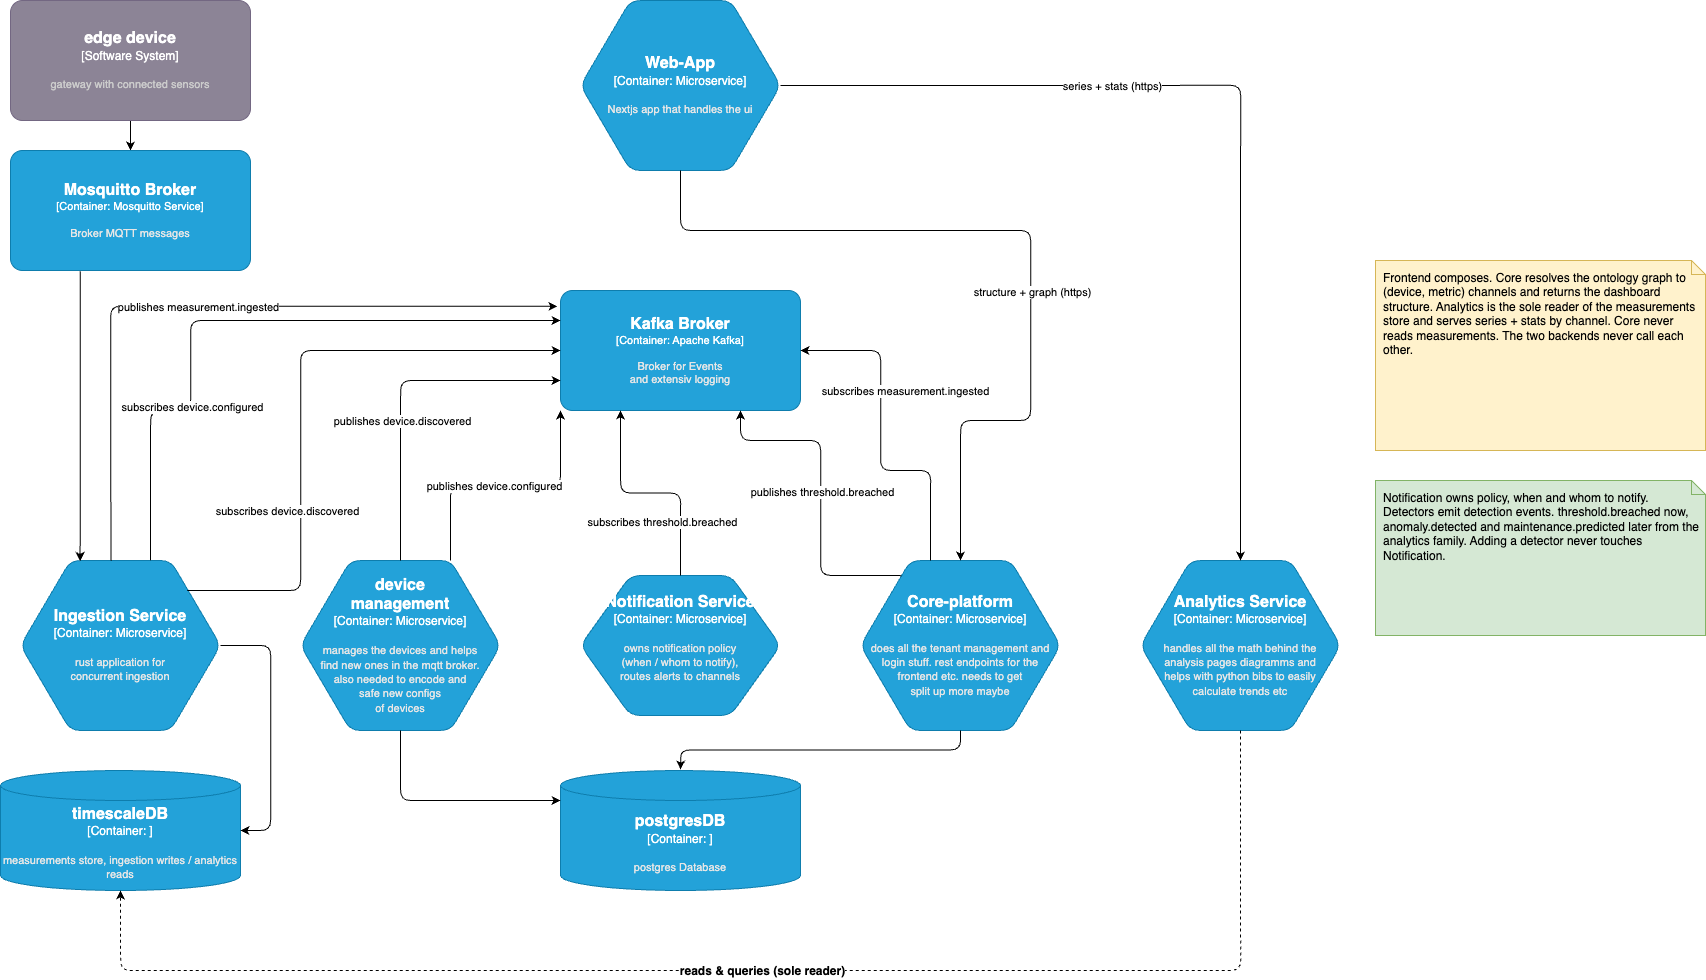

The diagram above was exported from draw.io. Its source (the exported page's mxGraphModel, read from the mxfile embedded in the PNG):
<mxGraphModel dx="3613" dy="1546" grid="1" gridSize="10" guides="1" tooltips="1" connect="1" arrows="1" fold="1" page="1" pageScale="1" pageWidth="850" pageHeight="1100" math="0" shadow="0">
  <root>
    <mxCell id="0" />
    <mxCell id="1" parent="0" />
    <object placeholders="1" c4Name="timescaleDB" c4Type="Container" c4Description="measurements store, ingestion writes / analytics reads" label="&lt;font style=&quot;font-size: 16px&quot;&gt;&lt;b&gt;%c4Name%&lt;/b&gt;&lt;/font&gt;&lt;div&gt;[%c4Type%:&amp;nbsp;]&lt;/div&gt;&lt;br&gt;&lt;div&gt;&lt;font style=&quot;font-size: 11px&quot;&gt;&lt;font color=&quot;#E6E6E6&quot;&gt;%c4Description%&lt;/font&gt;&lt;/div&gt;" id="8">
      <mxCell style="shape=cylinder3;size=15;whiteSpace=wrap;html=1;boundedLbl=1;rounded=0;labelBackgroundColor=none;fillColor=#23A2D9;fontSize=12;fontColor=#ffffff;align=center;strokeColor=#0E7DAD;metaEdit=1;points=[[0.5,0,0],[1,0.25,0],[1,0.5,0],[1,0.75,0],[0.5,1,0],[0,0.75,0],[0,0.5,0],[0,0.25,0]];resizable=0;" parent="1" vertex="1">
        <mxGeometry x="-820" y="790" width="240" height="120" as="geometry" />
      </mxCell>
    </object>
    <mxCell id="11" style="edgeStyle=none;html=1;exitX=0.5;exitY=1;exitDx=0;exitDy=0;exitPerimeter=0;entryX=0.5;entryY=0;entryDx=0;entryDy=0;entryPerimeter=0;" parent="1" source="9" target="27" edge="1">
      <mxGeometry relative="1" as="geometry">
        <mxPoint x="-690" y="170" as="targetPoint" />
      </mxGeometry>
    </mxCell>
    <object placeholders="1" c4Name="edge device" c4Type="Software System" c4Description="gateway with connected sensors" label="&lt;font style=&quot;font-size: 16px&quot;&gt;&lt;b&gt;%c4Name%&lt;/b&gt;&lt;/font&gt;&lt;div&gt;[%c4Type%]&lt;/div&gt;&lt;br&gt;&lt;div&gt;&lt;font style=&quot;font-size: 11px&quot;&gt;&lt;font color=&quot;#cccccc&quot;&gt;%c4Description%&lt;/font&gt;&lt;/div&gt;" id="9">
      <mxCell style="rounded=1;whiteSpace=wrap;html=1;labelBackgroundColor=none;fillColor=#8C8496;fontColor=#ffffff;align=center;arcSize=10;strokeColor=#736782;metaEdit=1;resizable=0;points=[[0.25,0,0],[0.5,0,0],[0.75,0,0],[1,0.25,0],[1,0.5,0],[1,0.75,0],[0.75,1,0],[0.5,1,0],[0.25,1,0],[0,0.75,0],[0,0.5,0],[0,0.25,0]];" parent="1" vertex="1">
        <mxGeometry x="-810" y="20" width="240" height="120" as="geometry" />
      </mxCell>
    </object>
    <object placeholders="1" c4Name="Ingestion Service" c4Type="Container" c4Technology="Microservice" c4Description="rust application for &#10;concurrent ingestion&#10;" label="&lt;font style=&quot;font-size: 16px&quot;&gt;&lt;b&gt;%c4Name%&lt;/b&gt;&lt;/font&gt;&lt;div&gt;[%c4Type%:&amp;nbsp;%c4Technology%]&lt;/div&gt;&lt;br&gt;&lt;div&gt;&lt;font style=&quot;font-size: 11px&quot;&gt;&lt;font color=&quot;#E6E6E6&quot;&gt;%c4Description%&lt;/font&gt;&lt;/div&gt;" id="13">
      <mxCell style="shape=hexagon;size=50;perimeter=hexagonPerimeter2;whiteSpace=wrap;html=1;fixedSize=1;rounded=1;labelBackgroundColor=none;fillColor=#23A2D9;fontSize=12;fontColor=#ffffff;align=center;strokeColor=#0E7DAD;metaEdit=1;points=[[0.5,0,0],[1,0.25,0],[1,0.5,0],[1,0.75,0],[0.5,1,0],[0,0.75,0],[0,0.5,0],[0,0.25,0]];resizable=0;" parent="1" vertex="1">
        <mxGeometry x="-800" y="580" width="200" height="170" as="geometry" />
      </mxCell>
    </object>
    <mxCell id="14" style="edgeStyle=orthogonalEdgeStyle;html=1;exitX=0.291;exitY=1.006;exitDx=0;exitDy=0;exitPerimeter=0;entryX=0.298;entryY=0.003;entryDx=0;entryDy=0;entryPerimeter=0;" parent="1" source="27" target="13" edge="1">
      <mxGeometry relative="1" as="geometry">
        <mxPoint x="-690" y="290" as="sourcePoint" />
        <mxPoint x="-740" y="580" as="targetPoint" />
        <Array as="points" />
      </mxGeometry>
    </mxCell>
    <mxCell id="15" style="edgeStyle=orthogonalEdgeStyle;html=1;exitX=1;exitY=0.5;exitDx=0;exitDy=0;exitPerimeter=0;entryX=1;entryY=0.5;entryDx=0;entryDy=0;entryPerimeter=0;" parent="1" source="13" target="8" edge="1">
      <mxGeometry relative="1" as="geometry">
        <Array as="points">
          <mxPoint x="-550" y="665" />
          <mxPoint x="-550" y="850" />
        </Array>
      </mxGeometry>
    </mxCell>
    <object placeholders="1" c4Name="Kafka Broker" c4Type="Container" c4Technology="Apache Kafka" c4Description="Broker for Events &#10;and extensiv logging" label="&lt;font style=&quot;font-size: 16px&quot;&gt;&lt;b&gt;%c4Name%&lt;/b&gt;&lt;/font&gt;&lt;div&gt;[%c4Type%: %c4Technology%]&lt;/div&gt;&lt;br&gt;&lt;div&gt;&lt;font style=&quot;font-size: 11px&quot;&gt;&lt;font color=&quot;#E6E6E6&quot;&gt;%c4Description%&lt;/font&gt;&lt;/div&gt;" id="16">
      <mxCell style="rounded=1;whiteSpace=wrap;html=1;fontSize=11;labelBackgroundColor=none;fillColor=#23A2D9;fontColor=#ffffff;align=center;arcSize=10;strokeColor=#0E7DAD;metaEdit=1;resizable=0;points=[[0.25,0,0],[0.5,0,0],[0.75,0,0],[1,0.25,0],[1,0.5,0],[1,0.75,0],[0.75,1,0],[0.5,1,0],[0.25,1,0],[0,0.75,0],[0,0.5,0],[0,0.25,0]];" parent="1" vertex="1">
        <mxGeometry x="-260" y="310" width="240" height="120" as="geometry" />
      </mxCell>
    </object>
    <mxCell id="17" style="edgeStyle=orthogonalEdgeStyle;html=1;entryX=-0.013;entryY=0.132;entryDx=0;entryDy=0;entryPerimeter=0;exitX=0.452;exitY=0.001;exitDx=0;exitDy=0;exitPerimeter=0;" parent="1" source="13" target="16" edge="1">
      <mxGeometry relative="1" as="geometry">
        <Array as="points">
          <mxPoint x="-710" y="570" />
          <mxPoint x="-710" y="570" />
          <mxPoint x="-710" y="326" />
        </Array>
        <mxPoint x="-720" y="580" as="sourcePoint" />
      </mxGeometry>
    </mxCell>
    <mxCell id="18" value="publishes measurement.ingested" style="edgeLabel;html=1;align=center;verticalAlign=middle;resizable=0;points=[];" parent="17" vertex="1" connectable="0">
      <mxGeometry x="0.2315" y="-4" relative="1" as="geometry">
        <mxPoint x="-91" y="-4" as="offset" />
      </mxGeometry>
    </mxCell>
    <mxCell id="19" style="edgeStyle=orthogonalEdgeStyle;html=1;exitX=0.834;exitY=0.176;exitDx=0;exitDy=0;exitPerimeter=0;entryX=0;entryY=0.5;entryDx=0;entryDy=0;entryPerimeter=0;" parent="1" source="13" target="16" edge="1">
      <mxGeometry relative="1" as="geometry">
        <mxPoint x="-90" y="329" as="targetPoint" />
        <Array as="points">
          <mxPoint x="-520" y="610" />
          <mxPoint x="-520" y="370" />
        </Array>
      </mxGeometry>
    </mxCell>
    <mxCell id="20" value="subscribes device.discovered" style="edgeLabel;html=1;align=center;verticalAlign=middle;resizable=0;points=[];" parent="19" vertex="1" connectable="0">
      <mxGeometry x="-0.3774" y="-2" relative="1" as="geometry">
        <mxPoint x="-17" y="-2" as="offset" />
      </mxGeometry>
    </mxCell>
    <object placeholders="1" c4Name="Core-platform" c4Type="Container" c4Technology="Microservice" c4Description="does all the tenant management and&#10;login stuff. rest endpoints for the frontend etc. needs to get &#10;split up more maybe" label="&lt;font style=&quot;font-size: 16px&quot;&gt;&lt;b&gt;%c4Name%&lt;/b&gt;&lt;/font&gt;&lt;div&gt;[%c4Type%:&amp;nbsp;%c4Technology%]&lt;/div&gt;&lt;br&gt;&lt;div&gt;&lt;font style=&quot;font-size: 11px&quot;&gt;&lt;font color=&quot;#E6E6E6&quot;&gt;%c4Description%&lt;/font&gt;&lt;/div&gt;" id="21">
      <mxCell style="shape=hexagon;size=50;perimeter=hexagonPerimeter2;whiteSpace=wrap;html=1;fixedSize=1;rounded=1;labelBackgroundColor=none;fillColor=#23A2D9;fontSize=12;fontColor=#ffffff;align=center;strokeColor=#0E7DAD;metaEdit=1;points=[[0.5,0,0],[1,0.25,0],[1,0.5,0],[1,0.75,0],[0.5,1,0],[0,0.75,0],[0,0.5,0],[0,0.25,0]];resizable=0;" parent="1" vertex="1">
        <mxGeometry x="40" y="580" width="200" height="170" as="geometry" />
      </mxCell>
    </object>
    <object placeholders="1" c4Name="device&#10;management" c4Type="Container" c4Technology="Microservice" c4Description="manages the devices and helps &#10;find new ones in the mqtt broker. &#10;also needed to encode and &#10;safe new configs &#10;of devices" label="&lt;font style=&quot;font-size: 16px&quot;&gt;&lt;b&gt;%c4Name%&lt;/b&gt;&lt;/font&gt;&lt;div&gt;[%c4Type%:&amp;nbsp;%c4Technology%]&lt;/div&gt;&lt;br&gt;&lt;div&gt;&lt;font style=&quot;font-size: 11px&quot;&gt;&lt;font color=&quot;#E6E6E6&quot;&gt;%c4Description%&lt;/font&gt;&lt;/div&gt;" id="22">
      <mxCell style="shape=hexagon;size=50;perimeter=hexagonPerimeter2;whiteSpace=wrap;html=1;fixedSize=1;rounded=1;labelBackgroundColor=none;fillColor=#23A2D9;fontSize=12;fontColor=#ffffff;align=center;strokeColor=#0E7DAD;metaEdit=1;points=[[0.5,0,0],[1,0.25,0],[1,0.5,0],[1,0.75,0],[0.5,1,0],[0,0.75,0],[0,0.5,0],[0,0.25,0]];resizable=0;" parent="1" vertex="1">
        <mxGeometry x="-520" y="580" width="200" height="170" as="geometry" />
      </mxCell>
    </object>
    <mxCell id="23" style="edgeStyle=orthogonalEdgeStyle;html=1;entryX=1;entryY=0.5;entryDx=0;entryDy=0;entryPerimeter=0;" parent="1" target="16" edge="1">
      <mxGeometry relative="1" as="geometry">
        <mxPoint x="110" y="580" as="sourcePoint" />
        <Array as="points">
          <mxPoint x="110" y="490" />
          <mxPoint x="60" y="490" />
          <mxPoint x="60" y="370" />
        </Array>
      </mxGeometry>
    </mxCell>
    <mxCell id="24" value="subscribes measurement.ingested" style="edgeLabel;html=1;align=center;verticalAlign=middle;resizable=0;points=[];" parent="23" vertex="1" connectable="0">
      <mxGeometry x="-0.2293" y="2" relative="1" as="geometry">
        <mxPoint x="15" y="-82" as="offset" />
      </mxGeometry>
    </mxCell>
    <mxCell id="25" style="edgeStyle=orthogonalEdgeStyle;html=1;exitX=0.5;exitY=0;exitDx=0;exitDy=0;exitPerimeter=0;entryX=0;entryY=0.75;entryDx=0;entryDy=0;entryPerimeter=0;" parent="1" source="22" target="16" edge="1">
      <mxGeometry relative="1" as="geometry" />
    </mxCell>
    <mxCell id="26" value="publishes device.discovered" style="edgeLabel;html=1;align=center;verticalAlign=middle;resizable=0;points=[];" parent="25" vertex="1" connectable="0">
      <mxGeometry x="-0.2424" y="-3" relative="1" as="geometry">
        <mxPoint x="-3" y="-12" as="offset" />
      </mxGeometry>
    </mxCell>
    <object placeholders="1" c4Name="Mosquitto Broker" c4Type="Container" c4Technology="Mosquitto Service" c4Description="Broker MQTT messages" label="&lt;font style=&quot;font-size: 16px&quot;&gt;&lt;b&gt;%c4Name%&lt;/b&gt;&lt;/font&gt;&lt;div&gt;[%c4Type%: %c4Technology%]&lt;/div&gt;&lt;br&gt;&lt;div&gt;&lt;font style=&quot;font-size: 11px&quot;&gt;&lt;font color=&quot;#E6E6E6&quot;&gt;%c4Description%&lt;/font&gt;&lt;/div&gt;" id="27">
      <mxCell style="rounded=1;whiteSpace=wrap;html=1;fontSize=11;labelBackgroundColor=none;fillColor=#23A2D9;fontColor=#ffffff;align=center;arcSize=10;strokeColor=#0E7DAD;metaEdit=1;resizable=0;points=[[0.25,0,0],[0.5,0,0],[0.75,0,0],[1,0.25,0],[1,0.5,0],[1,0.75,0],[0.75,1,0],[0.5,1,0],[0.25,1,0],[0,0.75,0],[0,0.5,0],[0,0.25,0]];" parent="1" vertex="1">
        <mxGeometry x="-810" y="170" width="240" height="120" as="geometry" />
      </mxCell>
    </object>
    <object placeholders="1" c4Name="postgresDB" c4Type="Container" c4Description="postgres Database" label="&lt;font style=&quot;font-size: 16px&quot;&gt;&lt;b&gt;%c4Name%&lt;/b&gt;&lt;/font&gt;&lt;div&gt;[%c4Type%:&amp;nbsp;]&lt;/div&gt;&lt;br&gt;&lt;div&gt;&lt;font style=&quot;font-size: 11px&quot;&gt;&lt;font color=&quot;#E6E6E6&quot;&gt;%c4Description%&lt;/font&gt;&lt;/div&gt;" id="28">
      <mxCell style="shape=cylinder3;size=15;whiteSpace=wrap;html=1;boundedLbl=1;rounded=0;labelBackgroundColor=none;fillColor=#23A2D9;fontSize=12;fontColor=#ffffff;align=center;strokeColor=#0E7DAD;metaEdit=1;points=[[0.5,0,0],[1,0.25,0],[1,0.5,0],[1,0.75,0],[0.5,1,0],[0,0.75,0],[0,0.5,0],[0,0.25,0]];resizable=0;" parent="1" vertex="1">
        <mxGeometry x="-260" y="790" width="240" height="120" as="geometry" />
      </mxCell>
    </object>
    <mxCell id="30" style="edgeStyle=orthogonalEdgeStyle;html=1;exitX=0.5;exitY=1;exitDx=0;exitDy=0;exitPerimeter=0;entryX=0;entryY=0.25;entryDx=0;entryDy=0;entryPerimeter=0;" parent="1" source="22" target="28" edge="1">
      <mxGeometry relative="1" as="geometry" />
    </mxCell>
    <mxCell id="32" style="edgeStyle=orthogonalEdgeStyle;html=1;exitX=0.5;exitY=1;exitDx=0;exitDy=0;exitPerimeter=0;" parent="1" source="21" edge="1">
      <mxGeometry relative="1" as="geometry">
        <mxPoint x="-140" y="789" as="targetPoint" />
      </mxGeometry>
    </mxCell>
    <object placeholders="1" c4Name="Web-App" c4Type="Container" c4Technology="Microservice" c4Description="Nextjs app that handles the ui" label="&lt;font style=&quot;font-size: 16px&quot;&gt;&lt;b&gt;%c4Name%&lt;/b&gt;&lt;/font&gt;&lt;div&gt;[%c4Type%:&amp;nbsp;%c4Technology%]&lt;/div&gt;&lt;br&gt;&lt;div&gt;&lt;font style=&quot;font-size: 11px&quot;&gt;&lt;font color=&quot;#E6E6E6&quot;&gt;%c4Description%&lt;/font&gt;&lt;/div&gt;" id="33">
      <mxCell style="shape=hexagon;size=50;perimeter=hexagonPerimeter2;whiteSpace=wrap;html=1;fixedSize=1;rounded=1;labelBackgroundColor=none;fillColor=#23A2D9;fontSize=12;fontColor=#ffffff;align=center;strokeColor=#0E7DAD;metaEdit=1;points=[[0.5,0,0],[1,0.25,0],[1,0.5,0],[1,0.75,0],[0.5,1,0],[0,0.75,0],[0,0.5,0],[0,0.25,0]];resizable=0;" parent="1" vertex="1">
        <mxGeometry x="-240" y="20" width="200" height="170" as="geometry" />
      </mxCell>
    </object>
    <mxCell id="34" style="edgeStyle=orthogonalEdgeStyle;html=1;exitX=0.5;exitY=1;exitDx=0;exitDy=0;exitPerimeter=0;entryX=0.5;entryY=0;entryDx=0;entryDy=0;entryPerimeter=0;" parent="1" source="33" target="21" edge="1">
      <mxGeometry relative="1" as="geometry">
        <Array as="points">
          <mxPoint x="-140" y="250" />
          <mxPoint x="210" y="250" />
          <mxPoint x="210" y="440" />
          <mxPoint x="140" y="440" />
        </Array>
      </mxGeometry>
    </mxCell>
    <mxCell id="35" value="structure + graph (https)" style="edgeLabel;html=1;align=center;verticalAlign=middle;resizable=0;points=[];" parent="34" vertex="1" connectable="0">
      <mxGeometry x="0.214" y="4" relative="1" as="geometry">
        <mxPoint x="-4" y="-21" as="offset" />
      </mxGeometry>
    </mxCell>
    <object placeholders="1" c4Name="Analytics Service" c4Type="Container" c4Technology="Microservice" c4Description="handles all the math behind the&#10;analysis pages diagramms and&#10;helps with python bibs to easily&#10;calculate trends etc" label="&lt;font style=&quot;font-size: 16px&quot;&gt;&lt;b&gt;%c4Name%&lt;/b&gt;&lt;/font&gt;&lt;div&gt;[%c4Type%:&amp;nbsp;%c4Technology%]&lt;/div&gt;&lt;br&gt;&lt;div&gt;&lt;font style=&quot;font-size: 11px&quot;&gt;&lt;font color=&quot;#E6E6E6&quot;&gt;%c4Description%&lt;/font&gt;&lt;/div&gt;" id="36">
      <mxCell style="shape=hexagon;size=50;perimeter=hexagonPerimeter2;whiteSpace=wrap;html=1;fixedSize=1;rounded=1;labelBackgroundColor=none;fillColor=#23A2D9;fontSize=12;fontColor=#ffffff;align=center;strokeColor=#0E7DAD;metaEdit=1;points=[[0.5,0,0],[1,0.25,0],[1,0.5,0],[1,0.75,0],[0.5,1,0],[0,0.75,0],[0,0.5,0],[0,0.25,0]];resizable=0;" parent="1" vertex="1">
        <mxGeometry x="320" y="580" width="200" height="170" as="geometry" />
      </mxCell>
    </object>
    <mxCell id="105" style="edgeStyle=orthogonalEdgeStyle;dashed=1;html=1;exitX=0.5;exitY=1;exitDx=0;exitDy=0;exitPerimeter=0;entryX=0.5;entryY=1;entryDx=0;entryDy=0;entryPerimeter=0;" parent="1" source="36" target="8" edge="1">
      <mxGeometry relative="1" as="geometry">
        <Array as="points">
          <mxPoint x="420" y="990" />
          <mxPoint x="-700" y="990" />
        </Array>
        <mxPoint x="-700" y="910" as="targetPoint" />
      </mxGeometry>
    </mxCell>
    <mxCell id="106" value="reads &amp; queries (sole reader)" style="edgeLabel;html=1;align=center;verticalAlign=middle;resizable=0;points=[];fontSize=12;fontStyle=1;" parent="105" vertex="1" connectable="0">
      <mxGeometry relative="1" as="geometry">
        <mxPoint as="offset" />
      </mxGeometry>
    </mxCell>
    <mxCell id="107" value="Frontend composes. Core resolves the ontology graph to (device, metric) channels and returns the dashboard structure. Analytics is the sole reader of the measurements store and serves series + stats by channel. Core never reads measurements. The two backends never call each other." style="shape=note;whiteSpace=wrap;html=1;fontSize=12;align=left;verticalAlign=top;spacingLeft=6;spacingTop=4;spacingRight=6;fillColor=#FFF2CC;strokeColor=#D6B656;size=14;" parent="1" vertex="1">
      <mxGeometry x="555" y="280" width="330" height="190" as="geometry" />
    </mxCell>
    <mxCell id="39" style="edgeStyle=orthogonalEdgeStyle;html=1;entryX=0.5;entryY=0;entryDx=0;entryDy=0;entryPerimeter=0;exitX=1;exitY=0.5;exitDx=0;exitDy=0;exitPerimeter=0;" parent="1" source="33" target="36" edge="1">
      <mxGeometry relative="1" as="geometry">
        <Array as="points">
          <mxPoint x="420" y="105" />
        </Array>
        <mxPoint x="580" y="742" as="sourcePoint" />
      </mxGeometry>
    </mxCell>
    <mxCell id="40" value="series + stats (https)" style="edgeLabel;html=1;align=center;verticalAlign=middle;resizable=0;points=[];" parent="39" vertex="1" connectable="0">
      <mxGeometry x="-0.2429" relative="1" as="geometry">
        <mxPoint x="-24" as="offset" />
      </mxGeometry>
    </mxCell>
    <object placeholders="1" c4Name="Notification Service" c4Type="Container" c4Technology="Microservice" c4Description="owns notification policy &#10;(when / whom to notify), &#10;routes alerts to channels&#10;&#10;" label="&lt;font style=&quot;font-size: 16px&quot;&gt;&lt;b&gt;%c4Name%&lt;/b&gt;&lt;/font&gt;&lt;div&gt;[%c4Type%:&amp;nbsp;%c4Technology%]&lt;/div&gt;&lt;br&gt;&lt;div&gt;&lt;font style=&quot;font-size: 11px&quot;&gt;&lt;font color=&quot;#E6E6E6&quot;&gt;%c4Description%&lt;/font&gt;&lt;/div&gt;" id="120">
      <mxCell style="shape=hexagon;size=50;perimeter=hexagonPerimeter2;whiteSpace=wrap;html=1;fixedSize=1;rounded=1;labelBackgroundColor=none;fillColor=#23A2D9;fontSize=12;fontColor=#ffffff;align=center;strokeColor=#0E7DAD;metaEdit=1;points=[[0.5,0,0],[1,0.25,0],[1,0.5,0],[1,0.75,0],[0.5,1,0],[0,0.75,0],[0,0.5,0],[0,0.25,0]];resizable=0;" parent="1" vertex="1">
        <mxGeometry x="-240" y="595" width="200" height="140" as="geometry" />
      </mxCell>
    </object>
    <mxCell id="121" style="edgeStyle=orthogonalEdgeStyle;html=1;exitX=0.75;exitY=0;exitDx=0;exitDy=0;exitPerimeter=0;entryX=0;entryY=1;entryDx=0;entryDy=0;entryPerimeter=0;" parent="1" source="22" target="16" edge="1">
      <mxGeometry relative="1" as="geometry" />
    </mxCell>
    <mxCell id="122" value="publishes device.configured" style="edgeLabel;html=1;align=center;verticalAlign=middle;resizable=0;points=[];" parent="121" vertex="1" connectable="0">
      <mxGeometry x="-0.1" relative="1" as="geometry">
        <mxPoint as="offset" />
      </mxGeometry>
    </mxCell>
    <mxCell id="123" style="edgeStyle=orthogonalEdgeStyle;html=1;entryX=0;entryY=0.25;entryDx=0;entryDy=0;entryPerimeter=0;exitX=0.65;exitY=-0.001;exitDx=0;exitDy=0;exitPerimeter=0;" parent="1" source="13" target="16" edge="1">
      <mxGeometry relative="1" as="geometry">
        <Array as="points">
          <mxPoint x="-670" y="430" />
          <mxPoint x="-630" y="430" />
          <mxPoint x="-630" y="340" />
        </Array>
        <mxPoint x="-700" y="580" as="sourcePoint" />
      </mxGeometry>
    </mxCell>
    <mxCell id="124" value="subscribes device.configured" style="edgeLabel;html=1;align=center;verticalAlign=middle;resizable=0;points=[];" parent="123" vertex="1" connectable="0">
      <mxGeometry x="-0.4" relative="1" as="geometry">
        <mxPoint as="offset" />
      </mxGeometry>
    </mxCell>
    <mxCell id="125" style="edgeStyle=orthogonalEdgeStyle;html=1;exitX=0.205;exitY=0.089;exitDx=0;exitDy=0;exitPerimeter=0;entryX=0.75;entryY=1;entryDx=0;entryDy=0;entryPerimeter=0;" parent="1" source="21" target="16" edge="1">
      <mxGeometry relative="1" as="geometry">
        <Array as="points">
          <mxPoint x="78" y="595" />
          <mxPoint y="595" />
          <mxPoint y="460" />
          <mxPoint x="-80" y="460" />
        </Array>
      </mxGeometry>
    </mxCell>
    <mxCell id="126" value="publishes threshold.breached" style="edgeLabel;html=1;align=center;verticalAlign=middle;resizable=0;points=[];" parent="125" vertex="1" connectable="0">
      <mxGeometry x="0.3" relative="1" as="geometry">
        <mxPoint y="46" as="offset" />
      </mxGeometry>
    </mxCell>
    <mxCell id="127" style="edgeStyle=orthogonalEdgeStyle;html=1;exitX=0.5;exitY=0;exitDx=0;exitDy=0;exitPerimeter=0;entryX=0.25;entryY=1;entryDx=0;entryDy=0;entryPerimeter=0;" parent="1" source="120" target="16" edge="1">
      <mxGeometry relative="1" as="geometry" />
    </mxCell>
    <mxCell id="128" value="subscribes threshold.breached" style="edgeLabel;html=1;align=center;verticalAlign=middle;resizable=0;points=[];" parent="127" vertex="1" connectable="0">
      <mxGeometry x="0.1" relative="1" as="geometry">
        <mxPoint x="21" y="28" as="offset" />
      </mxGeometry>
    </mxCell>
    <mxCell id="130" value="Notification owns policy, when and whom to notify. Detectors emit detection events. threshold.breached now, anomaly.detected and maintenance.predicted later from the analytics family. Adding a detector never touches Notification." style="shape=note;whiteSpace=wrap;html=1;fontSize=12;align=left;verticalAlign=top;spacingLeft=6;spacingTop=4;spacingRight=6;fillColor=#D5E8D4;strokeColor=#82B366;size=14;" parent="1" vertex="1">
      <mxGeometry x="555" y="500" width="330" height="155" as="geometry" />
    </mxCell>
  </root>
</mxGraphModel>